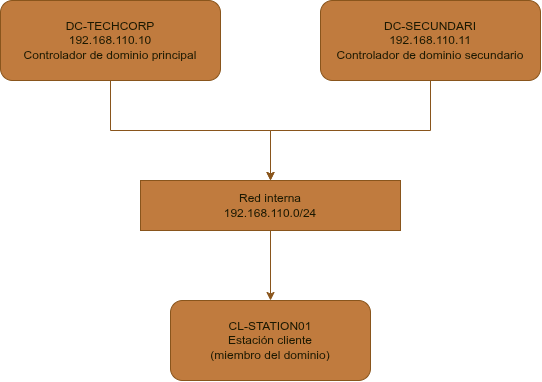

The diagram above was exported from draw.io. Its source (the exported page's mxGraphModel, read from the mxfile embedded in the PNG):
<mxGraphModel dx="854" dy="510" grid="0" gridSize="10" guides="1" tooltips="1" connect="1" arrows="1" fold="1" page="1" pageScale="1" pageWidth="827" pageHeight="1169" math="0" shadow="0">
  <root>
    <mxCell id="0" />
    <mxCell id="1" parent="0" />
    <mxCell id="dc1" parent="1" style="rounded=1;whiteSpace=wrap;html=1;labelBackgroundColor=none;fillColor=#BC6C25;strokeColor=#DDA15E;fontColor=#FEFAE0;" value="DC-TECHCORP&#10;192.168.110.10&#10;Controlador de dominio principal" vertex="1">
      <mxGeometry height="80" width="220" x="80" y="40" as="geometry" />
    </mxCell>
    <mxCell id="dc2" parent="1" style="rounded=1;whiteSpace=wrap;html=1;labelBackgroundColor=none;fillColor=#BC6C25;strokeColor=#DDA15E;fontColor=#FEFAE0;" value="DC-SECUNDARI&#10;192.168.110.11&#10;Controlador de dominio secundario" vertex="1">
      <mxGeometry height="80" width="220" x="400" y="40" as="geometry" />
    </mxCell>
    <mxCell id="switch" parent="1" style="rounded=0;whiteSpace=wrap;html=1;labelBackgroundColor=none;fillColor=#BC6C25;strokeColor=#DDA15E;fontColor=#FEFAE0;" value="Red interna&#10;192.168.110.0/24" vertex="1">
      <mxGeometry height="50" width="260" x="220" y="220" as="geometry" />
    </mxCell>
    <mxCell id="cl1" parent="1" style="rounded=1;whiteSpace=wrap;html=1;labelBackgroundColor=none;fillColor=#BC6C25;strokeColor=#DDA15E;fontColor=#FEFAE0;" value="CL-STATION01&#10;Estación cliente&#10;(miembro del dominio)" vertex="1">
      <mxGeometry height="80" width="200" x="250" y="340" as="geometry" />
    </mxCell>
    <mxCell id="e1" edge="1" parent="1" source="dc1" style="edgeStyle=orthogonalEdgeStyle;rounded=0;html=1;labelBackgroundColor=none;fontColor=default;strokeColor=#DDA15E;" target="switch">
      <mxGeometry relative="1" as="geometry" />
    </mxCell>
    <mxCell id="e2" edge="1" parent="1" source="dc2" style="edgeStyle=orthogonalEdgeStyle;rounded=0;html=1;labelBackgroundColor=none;fontColor=default;strokeColor=#DDA15E;" target="switch">
      <mxGeometry relative="1" as="geometry" />
    </mxCell>
    <mxCell id="e3" edge="1" parent="1" source="switch" style="edgeStyle=orthogonalEdgeStyle;rounded=0;html=1;labelBackgroundColor=none;fontColor=default;strokeColor=#DDA15E;" target="cl1">
      <mxGeometry relative="1" as="geometry" />
    </mxCell>
  </root>
</mxGraphModel>